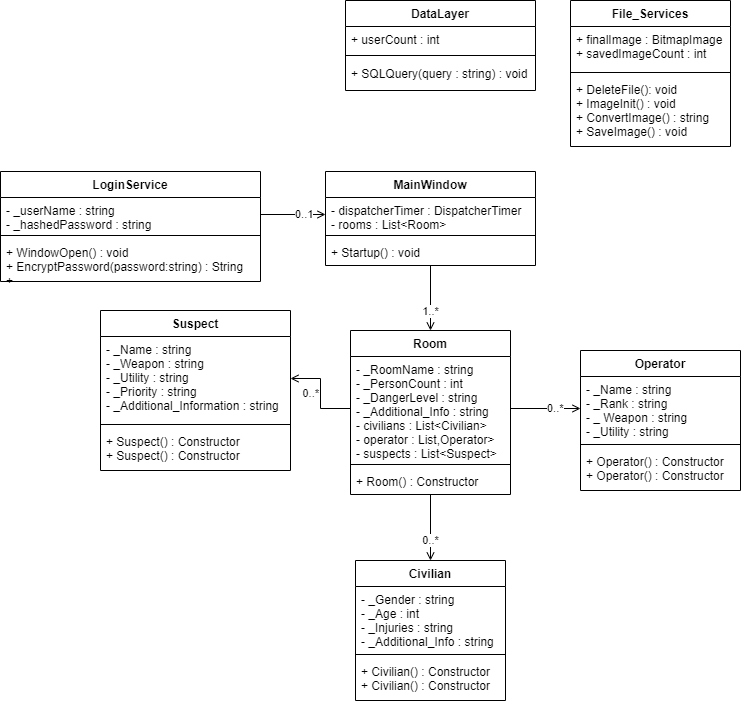

The diagram above was exported from draw.io. Its source (the exported page's mxGraphModel, read from the mxfile embedded in the PNG):
<mxGraphModel dx="1888" dy="1680" grid="1" gridSize="10" guides="1" tooltips="1" connect="1" arrows="1" fold="1" page="1" pageScale="1" pageWidth="850" pageHeight="1100" math="0" shadow="0">
  <root>
    <mxCell id="0" />
    <mxCell id="1" parent="0" />
    <mxCell id="LyTeC_IKWKT4WS1KdcTy-1" value="File_Services" style="swimlane;fontStyle=1;align=center;verticalAlign=top;childLayout=stackLayout;horizontal=1;startSize=26;horizontalStack=0;resizeParent=1;resizeParentMax=0;resizeLast=0;collapsible=1;marginBottom=0;" parent="1" vertex="1">
      <mxGeometry x="500" y="-220" width="160" height="146" as="geometry" />
    </mxCell>
    <mxCell id="LyTeC_IKWKT4WS1KdcTy-2" value="+ finalImage : BitmapImage&#10;+ savedImageCount : int" style="text;strokeColor=none;fillColor=none;align=left;verticalAlign=top;spacingLeft=4;spacingRight=4;overflow=hidden;rotatable=0;points=[[0,0.5],[1,0.5]];portConstraint=eastwest;" parent="LyTeC_IKWKT4WS1KdcTy-1" vertex="1">
      <mxGeometry y="26" width="160" height="42" as="geometry" />
    </mxCell>
    <mxCell id="LyTeC_IKWKT4WS1KdcTy-3" value="" style="line;strokeWidth=1;fillColor=none;align=left;verticalAlign=middle;spacingTop=-1;spacingLeft=3;spacingRight=3;rotatable=0;labelPosition=right;points=[];portConstraint=eastwest;" parent="LyTeC_IKWKT4WS1KdcTy-1" vertex="1">
      <mxGeometry y="68" width="160" height="8" as="geometry" />
    </mxCell>
    <mxCell id="LyTeC_IKWKT4WS1KdcTy-4" value="+ DeleteFile(): void&#10;+ ImageInit() : void&#10;+ ConvertImage() : string&#10;+ SaveImage() : void" style="text;strokeColor=none;fillColor=none;align=left;verticalAlign=top;spacingLeft=4;spacingRight=4;overflow=hidden;rotatable=0;points=[[0,0.5],[1,0.5]];portConstraint=eastwest;" parent="LyTeC_IKWKT4WS1KdcTy-1" vertex="1">
      <mxGeometry y="76" width="160" height="70" as="geometry" />
    </mxCell>
    <mxCell id="LyTeC_IKWKT4WS1KdcTy-50" value="1..*" style="edgeStyle=orthogonalEdgeStyle;rounded=0;orthogonalLoop=1;jettySize=auto;html=1;endArrow=open;endFill=0;entryX=0.5;entryY=0;entryDx=0;entryDy=0;align=center;verticalAlign=top;" parent="1" source="LyTeC_IKWKT4WS1KdcTy-13" target="LyTeC_IKWKT4WS1KdcTy-17" edge="1">
      <mxGeometry relative="1" as="geometry">
        <Array as="points" />
      </mxGeometry>
    </mxCell>
    <mxCell id="LyTeC_IKWKT4WS1KdcTy-13" value="MainWindow" style="swimlane;fontStyle=1;align=center;verticalAlign=top;childLayout=stackLayout;horizontal=1;startSize=26;horizontalStack=0;resizeParent=1;resizeParentMax=0;resizeLast=0;collapsible=1;marginBottom=0;" parent="1" vertex="1">
      <mxGeometry x="255" y="-49" width="210" height="94" as="geometry" />
    </mxCell>
    <mxCell id="LyTeC_IKWKT4WS1KdcTy-14" value="- dispatcherTimer : DispatcherTimer&#10;- rooms : List&lt;Room&gt;" style="text;strokeColor=none;fillColor=none;align=left;verticalAlign=top;spacingLeft=4;spacingRight=4;overflow=hidden;rotatable=0;points=[[0,0.5],[1,0.5]];portConstraint=eastwest;" parent="LyTeC_IKWKT4WS1KdcTy-13" vertex="1">
      <mxGeometry y="26" width="210" height="34" as="geometry" />
    </mxCell>
    <mxCell id="LyTeC_IKWKT4WS1KdcTy-15" value="" style="line;strokeWidth=1;fillColor=none;align=left;verticalAlign=middle;spacingTop=-1;spacingLeft=3;spacingRight=3;rotatable=0;labelPosition=right;points=[];portConstraint=eastwest;" parent="LyTeC_IKWKT4WS1KdcTy-13" vertex="1">
      <mxGeometry y="60" width="210" height="8" as="geometry" />
    </mxCell>
    <mxCell id="LyTeC_IKWKT4WS1KdcTy-16" value="+ Startup() : void" style="text;strokeColor=none;fillColor=none;align=left;verticalAlign=top;spacingLeft=4;spacingRight=4;overflow=hidden;rotatable=0;points=[[0,0.5],[1,0.5]];portConstraint=eastwest;" parent="LyTeC_IKWKT4WS1KdcTy-13" vertex="1">
      <mxGeometry y="68" width="210" height="26" as="geometry" />
    </mxCell>
    <mxCell id="LyTeC_IKWKT4WS1KdcTy-64" value="0..*" style="edgeStyle=orthogonalEdgeStyle;rounded=0;orthogonalLoop=1;jettySize=auto;html=1;entryX=0.5;entryY=0;entryDx=0;entryDy=0;endArrow=open;endFill=0;verticalAlign=top;" parent="1" source="LyTeC_IKWKT4WS1KdcTy-17" target="LyTeC_IKWKT4WS1KdcTy-25" edge="1">
      <mxGeometry relative="1" as="geometry" />
    </mxCell>
    <mxCell id="LyTeC_IKWKT4WS1KdcTy-17" value="Room" style="swimlane;fontStyle=1;align=center;verticalAlign=top;childLayout=stackLayout;horizontal=1;startSize=26;horizontalStack=0;resizeParent=1;resizeParentMax=0;resizeLast=0;collapsible=1;marginBottom=0;" parent="1" vertex="1">
      <mxGeometry x="280" y="110" width="160" height="164" as="geometry" />
    </mxCell>
    <mxCell id="LyTeC_IKWKT4WS1KdcTy-18" value="- _RoomName : string&#10;- _PersonCount : int&#10;- _DangerLevel : string&#10;- _Additional_Info : string&#10;- civilians : List&lt;Civilian&gt;&#10;- operator : List,Operator&gt;&#10;- suspects : List&lt;Suspect&gt;" style="text;strokeColor=none;fillColor=none;align=left;verticalAlign=top;spacingLeft=4;spacingRight=4;overflow=hidden;rotatable=0;points=[[0,0.5],[1,0.5]];portConstraint=eastwest;" parent="LyTeC_IKWKT4WS1KdcTy-17" vertex="1">
      <mxGeometry y="26" width="160" height="104" as="geometry" />
    </mxCell>
    <mxCell id="LyTeC_IKWKT4WS1KdcTy-19" value="" style="line;strokeWidth=1;fillColor=none;align=left;verticalAlign=middle;spacingTop=-1;spacingLeft=3;spacingRight=3;rotatable=0;labelPosition=right;points=[];portConstraint=eastwest;" parent="LyTeC_IKWKT4WS1KdcTy-17" vertex="1">
      <mxGeometry y="130" width="160" height="8" as="geometry" />
    </mxCell>
    <mxCell id="LyTeC_IKWKT4WS1KdcTy-20" value="+ Room() : Constructor" style="text;strokeColor=none;fillColor=none;align=left;verticalAlign=top;spacingLeft=4;spacingRight=4;overflow=hidden;rotatable=0;points=[[0,0.5],[1,0.5]];portConstraint=eastwest;" parent="LyTeC_IKWKT4WS1KdcTy-17" vertex="1">
      <mxGeometry y="138" width="160" height="26" as="geometry" />
    </mxCell>
    <mxCell id="LyTeC_IKWKT4WS1KdcTy-21" value="Suspect" style="swimlane;fontStyle=1;align=center;verticalAlign=top;childLayout=stackLayout;horizontal=1;startSize=26;horizontalStack=0;resizeParent=1;resizeParentMax=0;resizeLast=0;collapsible=1;marginBottom=0;" parent="1" vertex="1">
      <mxGeometry x="30" y="90" width="190" height="160" as="geometry" />
    </mxCell>
    <mxCell id="LyTeC_IKWKT4WS1KdcTy-22" value="- _Name : string&#10;- _Weapon : string&#10;- _Utility : string&#10;- _Priority : string&#10;- _Additional_Information : string" style="text;strokeColor=none;fillColor=none;align=left;verticalAlign=top;spacingLeft=4;spacingRight=4;overflow=hidden;rotatable=0;points=[[0,0.5],[1,0.5]];portConstraint=eastwest;" parent="LyTeC_IKWKT4WS1KdcTy-21" vertex="1">
      <mxGeometry y="26" width="190" height="84" as="geometry" />
    </mxCell>
    <mxCell id="LyTeC_IKWKT4WS1KdcTy-23" value="" style="line;strokeWidth=1;fillColor=none;align=left;verticalAlign=middle;spacingTop=-1;spacingLeft=3;spacingRight=3;rotatable=0;labelPosition=right;points=[];portConstraint=eastwest;" parent="LyTeC_IKWKT4WS1KdcTy-21" vertex="1">
      <mxGeometry y="110" width="190" height="8" as="geometry" />
    </mxCell>
    <mxCell id="LyTeC_IKWKT4WS1KdcTy-24" value="+ Suspect() : Constructor&#10;+ Suspect() : Constructor" style="text;strokeColor=none;fillColor=none;align=left;verticalAlign=top;spacingLeft=4;spacingRight=4;overflow=hidden;rotatable=0;points=[[0,0.5],[1,0.5]];portConstraint=eastwest;" parent="LyTeC_IKWKT4WS1KdcTy-21" vertex="1">
      <mxGeometry y="118" width="190" height="42" as="geometry" />
    </mxCell>
    <mxCell id="LyTeC_IKWKT4WS1KdcTy-25" value="Civilian" style="swimlane;fontStyle=1;align=center;verticalAlign=top;childLayout=stackLayout;horizontal=1;startSize=26;horizontalStack=0;resizeParent=1;resizeParentMax=0;resizeLast=0;collapsible=1;marginBottom=0;" parent="1" vertex="1">
      <mxGeometry x="285" y="340" width="150" height="140" as="geometry" />
    </mxCell>
    <mxCell id="LyTeC_IKWKT4WS1KdcTy-26" value="- _Gender : string&#10;- _Age : int&#10;- _Injuries : string&#10;- _Additional_Info : string" style="text;strokeColor=none;fillColor=none;align=left;verticalAlign=top;spacingLeft=4;spacingRight=4;overflow=hidden;rotatable=0;points=[[0,0.5],[1,0.5]];portConstraint=eastwest;" parent="LyTeC_IKWKT4WS1KdcTy-25" vertex="1">
      <mxGeometry y="26" width="150" height="64" as="geometry" />
    </mxCell>
    <mxCell id="LyTeC_IKWKT4WS1KdcTy-27" value="" style="line;strokeWidth=1;fillColor=none;align=left;verticalAlign=middle;spacingTop=-1;spacingLeft=3;spacingRight=3;rotatable=0;labelPosition=right;points=[];portConstraint=eastwest;" parent="LyTeC_IKWKT4WS1KdcTy-25" vertex="1">
      <mxGeometry y="90" width="150" height="8" as="geometry" />
    </mxCell>
    <mxCell id="LyTeC_IKWKT4WS1KdcTy-28" value="+ Civilian() : Constructor&#10;+ Civilian() : Constructor" style="text;strokeColor=none;fillColor=none;align=left;verticalAlign=top;spacingLeft=4;spacingRight=4;overflow=hidden;rotatable=0;points=[[0,0.5],[1,0.5]];portConstraint=eastwest;" parent="LyTeC_IKWKT4WS1KdcTy-25" vertex="1">
      <mxGeometry y="98" width="150" height="42" as="geometry" />
    </mxCell>
    <mxCell id="LyTeC_IKWKT4WS1KdcTy-29" value="Operator" style="swimlane;fontStyle=1;align=center;verticalAlign=top;childLayout=stackLayout;horizontal=1;startSize=26;horizontalStack=0;resizeParent=1;resizeParentMax=0;resizeLast=0;collapsible=1;marginBottom=0;" parent="1" vertex="1">
      <mxGeometry x="510" y="130" width="160" height="140" as="geometry" />
    </mxCell>
    <mxCell id="LyTeC_IKWKT4WS1KdcTy-30" value="- _Name : string&#10;- _Rank : string&#10;- _ Weapon : string&#10;- _Utility : string" style="text;strokeColor=none;fillColor=none;align=left;verticalAlign=top;spacingLeft=4;spacingRight=4;overflow=hidden;rotatable=0;points=[[0,0.5],[1,0.5]];portConstraint=eastwest;" parent="LyTeC_IKWKT4WS1KdcTy-29" vertex="1">
      <mxGeometry y="26" width="160" height="64" as="geometry" />
    </mxCell>
    <mxCell id="LyTeC_IKWKT4WS1KdcTy-31" value="" style="line;strokeWidth=1;fillColor=none;align=left;verticalAlign=middle;spacingTop=-1;spacingLeft=3;spacingRight=3;rotatable=0;labelPosition=right;points=[];portConstraint=eastwest;" parent="LyTeC_IKWKT4WS1KdcTy-29" vertex="1">
      <mxGeometry y="90" width="160" height="8" as="geometry" />
    </mxCell>
    <mxCell id="LyTeC_IKWKT4WS1KdcTy-32" value="+ Operator() : Constructor&#10;+ Operator() : Constructor" style="text;strokeColor=none;fillColor=none;align=left;verticalAlign=top;spacingLeft=4;spacingRight=4;overflow=hidden;rotatable=0;points=[[0,0.5],[1,0.5]];portConstraint=eastwest;" parent="LyTeC_IKWKT4WS1KdcTy-29" vertex="1">
      <mxGeometry y="98" width="160" height="42" as="geometry" />
    </mxCell>
    <mxCell id="LyTeC_IKWKT4WS1KdcTy-33" value="DataLayer" style="swimlane;fontStyle=1;align=center;verticalAlign=top;childLayout=stackLayout;horizontal=1;startSize=26;horizontalStack=0;resizeParent=1;resizeParentMax=0;resizeLast=0;collapsible=1;marginBottom=0;" parent="1" vertex="1">
      <mxGeometry x="275" y="-220" width="190" height="90" as="geometry" />
    </mxCell>
    <mxCell id="LyTeC_IKWKT4WS1KdcTy-34" value="+ userCount : int" style="text;strokeColor=none;fillColor=none;align=left;verticalAlign=top;spacingLeft=4;spacingRight=4;overflow=hidden;rotatable=0;points=[[0,0.5],[1,0.5]];portConstraint=eastwest;" parent="LyTeC_IKWKT4WS1KdcTy-33" vertex="1">
      <mxGeometry y="26" width="190" height="24" as="geometry" />
    </mxCell>
    <mxCell id="LyTeC_IKWKT4WS1KdcTy-35" value="" style="line;strokeWidth=1;fillColor=none;align=left;verticalAlign=middle;spacingTop=-1;spacingLeft=3;spacingRight=3;rotatable=0;labelPosition=right;points=[];portConstraint=eastwest;" parent="LyTeC_IKWKT4WS1KdcTy-33" vertex="1">
      <mxGeometry y="50" width="190" height="10" as="geometry" />
    </mxCell>
    <mxCell id="LyTeC_IKWKT4WS1KdcTy-36" value="+ SQLQuery(query : string) : void&#10;" style="text;strokeColor=none;fillColor=none;align=left;verticalAlign=top;spacingLeft=4;spacingRight=4;overflow=hidden;rotatable=0;points=[[0,0.5],[1,0.5]];portConstraint=eastwest;" parent="LyTeC_IKWKT4WS1KdcTy-33" vertex="1">
      <mxGeometry y="60" width="190" height="30" as="geometry" />
    </mxCell>
    <mxCell id="LyTeC_IKWKT4WS1KdcTy-51" value="0..*" style="edgeStyle=orthogonalEdgeStyle;rounded=0;orthogonalLoop=1;jettySize=auto;html=1;endArrow=open;endFill=0;align=right;" parent="1" source="LyTeC_IKWKT4WS1KdcTy-18" target="LyTeC_IKWKT4WS1KdcTy-22" edge="1">
      <mxGeometry relative="1" as="geometry" />
    </mxCell>
    <mxCell id="LyTeC_IKWKT4WS1KdcTy-63" value="0..*" style="edgeStyle=orthogonalEdgeStyle;rounded=0;orthogonalLoop=1;jettySize=auto;html=1;exitX=1;exitY=0.5;exitDx=0;exitDy=0;entryX=0;entryY=0.5;entryDx=0;entryDy=0;endArrow=open;endFill=0;align=left;" parent="1" source="LyTeC_IKWKT4WS1KdcTy-18" target="LyTeC_IKWKT4WS1KdcTy-30" edge="1">
      <mxGeometry relative="1" as="geometry" />
    </mxCell>
    <mxCell id="LyTeC_IKWKT4WS1KdcTy-67" value="LoginService" style="swimlane;fontStyle=1;align=center;verticalAlign=top;childLayout=stackLayout;horizontal=1;startSize=26;horizontalStack=0;resizeParent=1;resizeParentMax=0;resizeLast=0;collapsible=1;marginBottom=0;" parent="1" vertex="1">
      <mxGeometry x="-70" y="-49" width="260" height="110" as="geometry" />
    </mxCell>
    <mxCell id="LyTeC_IKWKT4WS1KdcTy-68" value="- _userName : string&#10;- _hashedPassword : string" style="text;strokeColor=none;fillColor=none;align=left;verticalAlign=top;spacingLeft=4;spacingRight=4;overflow=hidden;rotatable=0;points=[[0,0.5],[1,0.5]];portConstraint=eastwest;" parent="LyTeC_IKWKT4WS1KdcTy-67" vertex="1">
      <mxGeometry y="26" width="260" height="34" as="geometry" />
    </mxCell>
    <mxCell id="LyTeC_IKWKT4WS1KdcTy-69" value="" style="line;strokeWidth=1;fillColor=none;align=left;verticalAlign=middle;spacingTop=-1;spacingLeft=3;spacingRight=3;rotatable=0;labelPosition=right;points=[];portConstraint=eastwest;" parent="LyTeC_IKWKT4WS1KdcTy-67" vertex="1">
      <mxGeometry y="60" width="260" height="8" as="geometry" />
    </mxCell>
    <mxCell id="LyTeC_IKWKT4WS1KdcTy-70" value="+ WindowOpen() : void&#10;+ EncryptPassword(password:string) : String&#10;+" style="text;strokeColor=none;fillColor=none;align=left;verticalAlign=top;spacingLeft=4;spacingRight=4;overflow=hidden;rotatable=0;points=[[0,0.5],[1,0.5]];portConstraint=eastwest;" parent="LyTeC_IKWKT4WS1KdcTy-67" vertex="1">
      <mxGeometry y="68" width="260" height="42" as="geometry" />
    </mxCell>
    <mxCell id="u25bAOlSNrPzTfnvzAe--2" value="0..1" style="edgeStyle=orthogonalEdgeStyle;rounded=0;orthogonalLoop=1;jettySize=auto;html=1;endArrow=open;endFill=0;align=left;" parent="1" source="LyTeC_IKWKT4WS1KdcTy-68" target="LyTeC_IKWKT4WS1KdcTy-14" edge="1">
      <mxGeometry relative="1" as="geometry" />
    </mxCell>
  </root>
</mxGraphModel>